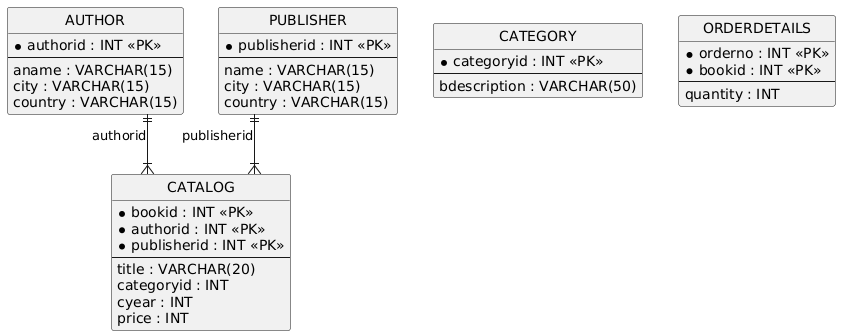

The diagram above was rendered by PlantUML. Its source (embedded in the PNG):
@startuml
hide circle
skinparam linetype ortho

entity "AUTHOR" as AUTHOR {
  * authorid : INT <<PK>>
  --
  aname : VARCHAR(15)
  city : VARCHAR(15)
  country : VARCHAR(15)
}

entity "PUBLISHER" as PUBLISHER {
  * publisherid : INT <<PK>>
  --
  name : VARCHAR(15)
  city : VARCHAR(15)
  country : VARCHAR(15)
}

entity "CATEGORY" as CATEGORY {
  * categoryid : INT <<PK>>
  --
  bdescription : VARCHAR(50)
}

entity "CATALOG" as CATALOG {
  * bookid : INT <<PK>>
  * authorid : INT <<PK>>
  * publisherid : INT <<PK>>
  --
  title : VARCHAR(20)
  categoryid : INT
  cyear : INT
  price : INT
}

entity "ORDERDETAILS" as ORDERDETAILS {
  * orderno : INT <<PK>>
  * bookid : INT <<PK>>
  --
  quantity : INT
}

AUTHOR ||--|{ CATALOG : "authorid"
PUBLISHER ||--|{ CATALOG : "publisherid"
@enduml